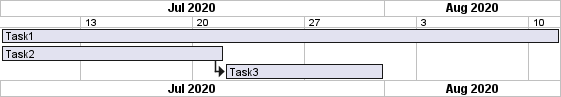

The diagram above was rendered by PlantUML. Its source (embedded in the PNG):
@startgantt

printscale weekly with calendar date zoom 4

Project starts at 2020/07/08
[Task1] lasts 5 weeks
[Task2] lasts 2 weeks
then [Task3] lasts 10 days

@endgantt